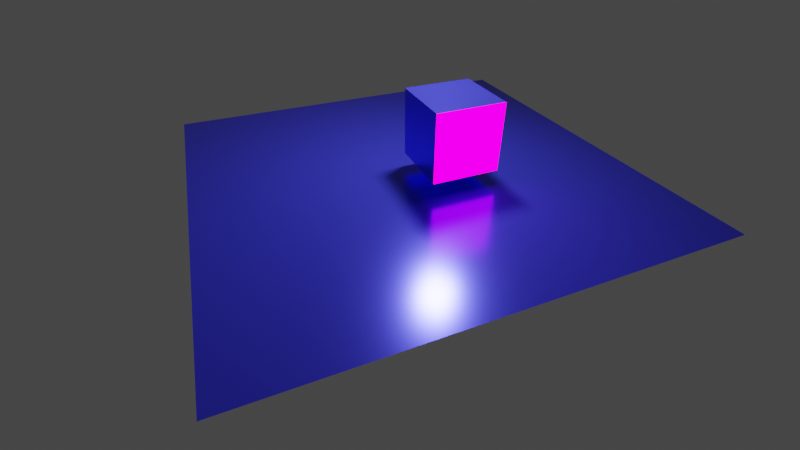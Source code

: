 # Source: emissiveCubeTexture.blend  (saved by Blender 3.6.11; exported with 4.5.12 LTS)
import bpy
from mathutils import Matrix  # noqa: F401  (used for matrix-valued properties, if any)

bpy.ops.wm.read_factory_settings(use_empty=True)
scene = bpy.context.scene
scene.name = 'Scene'

# ---- collections
col_collection = bpy.data.collections.new('Collection'); scene.collection.children.link(col_collection)

# ---- images (referenced by path relative to the original .blend; pixels are not part of the script)
import os
ASSET_DIR = os.environ.get("B2B_ASSET_DIR", "")  # directory of the original .blend (textures are referenced by path, not embedded)
HERE = os.path.dirname(os.path.abspath(__file__))  # packed textures are extracted next to this script under _unpacked/

def load_image(name, relpath, width, height, colorspace="sRGB"):
    """Load a texture the original file referenced (path relative to the .blend, or extracted next to this script)."""
    p = next((c for c in (os.path.join(HERE, relpath), os.path.join(ASSET_DIR, relpath)) if relpath and os.path.exists(c)), "")
    if p:
        img = bpy.data.images.load(p, check_existing=True)
        img.name = name
    else:  # same state as the original file: an image datablock whose file is absent (Cycles renders it pink)
        img = bpy.data.images.new(name, width, height)
        img.source = "FILE"
        img.filepath = "//" + (relpath or name)
    img.colorspace_settings.name = colorspace
    return img
img_texture_png = load_image('texture.png', 'texture.png', 1024, 1024, 'sRGB')

# ---- materials (node trees are filled in below, after node groups)
mat_bluemetallic = bpy.data.materials.new('blueMetallic')
mat_bluemetallic.diffuse_color = (0.04203, 0.04203, 0.04203, 1.0)
mat_emissivetexture = bpy.data.materials.new('EmissiveTexture')
mat_emissivetexture.diffuse_color = (0.0, 0.0, 0.0, 1.0)

# ---- material node trees
mat_bluemetallic.use_nodes = True; mat_bluemetallic.node_tree.nodes.clear()
_N = mat_bluemetallic.node_tree.nodes; _L = mat_bluemetallic.node_tree.links
n0 = _N.new('ShaderNodeBsdfPrincipled'); n0.name = 'Principled BSDF'; n0.location = (10, 300)
n0.distribution = 'GGX'
n0.subsurface_method = 'RANDOM_WALK_SKIN'
n0.inputs[0].default_value = (0.06782, 0.07015, 1.0, 1.0)
n0.inputs[1].default_value = 0.6895
n0.inputs[2].default_value = 0.2053
n0.inputs[3].default_value = 1.45
n0.inputs[27].default_value = (0.0, 0.0, 0.0, 1.0)
n0.inputs[28].default_value = 1.0
n1 = _N.new('ShaderNodeOutputMaterial'); n1.name = 'Material Output'; n1.location = (320, 270)
_L.new(n0.outputs[0], n1.inputs[0])
n1.is_active_output = True
mat_emissivetexture.use_nodes = True; mat_emissivetexture.node_tree.nodes.clear()
_N = mat_emissivetexture.node_tree.nodes; _L = mat_emissivetexture.node_tree.links
n0 = _N.new('ShaderNodeOutputMaterial'); n0.name = 'Material Output'; n0.location = (320, 270)
n1 = _N.new('ShaderNodeEmission'); n1.name = 'Emission'; n1.location = (10, 300)
n1.inputs[1].default_value = 4.3
n2 = _N.new('ShaderNodeTexImage'); n2.name = 'Image Texture'; n2.location = (-280, 280)
n2.image = img_texture_png
_L.new(n1.outputs[0], n0.inputs[0])
_L.new(n2.outputs[0], n1.inputs[0])
n0.is_active_output = True

# ---- world
world_world = bpy.data.worlds.new('World'); scene.world = world_world
world_world.use_nodes = True; world_world.node_tree.nodes.clear()
_N = world_world.node_tree.nodes; _L = world_world.node_tree.links
n0 = _N.new('ShaderNodeOutputWorld'); n0.name = 'World Output'; n0.location = (300, 300)
n1 = _N.new('ShaderNodeBackground'); n1.name = 'Background'; n1.location = (10, 300)
n1.inputs[0].default_value = (0.05088, 0.05088, 0.05088, 1.0)
_L.new(n1.outputs[0], n0.inputs[0])
n0.is_active_output = True
world_world.color = (0.05088, 0.05088, 0.05088)
world_world.use_sun_shadow = False
world_world.sun_shadow_jitter_overblur = 0.0

# ---- cameras
cam_camera = bpy.data.cameras.new('Camera')
cam_camera.lens = 20.0

# ---- lights
light_area = bpy.data.lights.new('Area', 'AREA')
light_area.transmission_factor = 0.0
light_area.energy = 785.4
light_area.shadow_maximum_resolution = 0.006
light_area.use_absolute_resolution = True
light_area.size = 1.0
light_area.size_y = 1.0

# ---- meshes
me_emissivecubewithtexture = bpy.data.meshes.new('EmissiveCubeWithTexture')
me_emissivecubewithtexture.from_pydata([(1.0, 1.0, 1.0), (1.0, 1.0, 1.0), (1.0, 1.0, 1.0), (1.0, 1.0, -1.0), (1.0, 1.0, -1.0), (1.0, 1.0, -1.0), (1.0, -1.0, 1.0), (1.0, -1.0, 1.0), (1.0, -1.0, -1.0), (1.0, -1.0, -1.0), (-1.0, 1.0, 1.0), (-1.0, 1.0, 1.0), (-1.0, 1.0, 1.0), (-1.0, 1.0, -1.0), (-1.0, 1.0, -1.0), (-1.0, 1.0, -1.0), (-1.0, -1.0, 1.0), (-1.0, -1.0, 1.0), (-1.0, -1.0, -1.0), (-1.0, -1.0, -1.0), (1.0, -1.0, 1.0), (1.0, -1.0, -1.0), (-1.0, -1.0, 1.0), (-1.0, -1.0, -1.0)], [], [(1, 12, 17), (1, 17, 6), (18, 16, 10), (18, 10, 13), (14, 3, 8), (14, 8, 19), (5, 2, 7), (5, 7, 9), (15, 11, 0), (15, 0, 4), (21, 20, 22), (21, 22, 23)])
me_emissivecubewithtexture.polygons.foreach_set('material_index', [0, 0, 0, 0, 0, 0, 0, 0, 0, 0, 1, 1])
_uv = me_emissivecubewithtexture.uv_layers.new(name='UVMap')
_uv.uv.foreach_set('vector', [0.625, 0.5, 0.875, 0.5, 0.875, 0.75, 0.625, 0.5, 0.875, 0.75, 0.625, 0.75, 0.375, 0.0, 0.625, 0.0, 0.625, 0.25, 0.375, 0.0, 0.625, 0.25, 0.375, 0.25, 0.125, 0.5, 0.375, 0.5, 0.375, 0.75, 0.125, 0.5, 0.375, 0.75, 0.125, 0.75, 0.375, 0.5, 0.625, 0.5, 0.625, 0.75, 0.375, 0.5, 0.625, 0.75, 0.375, 0.75, 0.375, 0.25, 0.625, 0.25, 0.625, 0.5, 0.375, 0.25, 0.625, 0.5, 0.375, 0.5, 0.375, 0.75, 0.625, 0.75, 0.625, 1.0, 0.375, 0.75, 0.625, 1.0, 0.375, 1.0])
me_emissivecubewithtexture.materials.append(mat_bluemetallic)
me_emissivecubewithtexture.materials.append(mat_emissivetexture)
me_emissivecubewithtexture.use_remesh_fix_poles = True
me_emissivecubewithtexture.use_remesh_preserve_attributes = False
me_emissivecubewithtexture.update()
me_emissivecubewithtexture.normals_split_custom_set([tuple(v) for v in zip(*[iter([0.0, 0.0, 1.0, 0.0, 0.0, 1.0, 0.0, 0.0, 1.0, 0.0, 0.0, 1.0, 0.0, 0.0, 1.0, 0.0, 0.0, 1.0, -1.0, 0.0, 0.0, -1.0, 0.0, 0.0, -1.0, 0.0, 0.0, -1.0, 0.0, 0.0, -1.0, 0.0, 0.0, -1.0, 0.0, 0.0, 0.0, 0.0, -1.0, 0.0, 0.0, -1.0, 0.0, 0.0, -1.0, 0.0, 0.0, -1.0, 0.0, 0.0, -1.0, 0.0, 0.0, -1.0, 1.0, 0.0, 0.0, 1.0, 0.0, 0.0, 1.0, 0.0, 0.0, 1.0, 0.0, 0.0, 1.0, 0.0, 0.0, 1.0, 0.0, 0.0, 0.0, 1.0, 0.0, 0.0, 1.0, 0.0, 0.0, 1.0, 0.0, 0.0, 1.0, 0.0, 0.0, 1.0, 0.0, 0.0, 1.0, 0.0, 0.0, -1.0, 0.0, 0.0, -1.0, 0.0, 0.0, -1.0, 0.0, 0.0, -1.0, 0.0, 0.0, -1.0, 0.0, 0.0, -1.0, 0.0])] * 3)])
me_plane = bpy.data.meshes.new('Plane')
me_plane.from_pydata([(-1.0, -1.0, 0.0), (1.0, -1.0, 0.0), (-1.0, 1.0, 0.0), (1.0, 1.0, 0.0)], [], [(0, 1, 3, 2)])
_uv = me_plane.uv_layers.new(name='UVMap')
_uv.uv.foreach_set('vector', [0.0, 0.0, 1.0, 0.0, 1.0, 1.0, 0.0, 1.0])
me_plane.materials.append(mat_bluemetallic)
me_plane.update()

# ---- objects
ob_cubetexture = bpy.data.objects.new('CubeTexture', me_emissivecubewithtexture)
ob_plane = bpy.data.objects.new('Plane', me_plane)
ob_camera = bpy.data.objects.new('Camera', cam_camera)
ob_area = bpy.data.objects.new('Area', light_area)

# ---- transforms, parenting, visibility, modifiers, constraints
ob_cubetexture.location = (0.0, 0.0, 0.0)
ob_cubetexture.rotation_mode = 'QUATERNION'
ob_cubetexture.rotation_quaternion = (1.0, 0.0, 0.0, 0.0)
ob_plane.location = (-0.9872, 0.7776, -1.432)
ob_plane.scale = (6.315, 6.232, 1.0)
ob_camera.location = (-5.723, -10.24, 5.275)
ob_camera.rotation_euler = (0.9344, 0.005331, -0.3882)
ob_area.location = (0.5973, 1.448, 5.324)
ob_area.rotation_euler = (0.0, 0.7466, 0.5112)

# ---- collection membership
scene.collection.objects.link(ob_cubetexture)
col_collection.objects.link(ob_plane)
col_collection.objects.link(ob_camera)
col_collection.objects.link(ob_area)

# ---- scene / render settings (as saved in the file)
scene.camera = ob_camera
scene.frame_start = 1; scene.frame_end = 250; scene.frame_set(1)
scene.render.engine = 'CYCLES'
scene.cycles.sampling_pattern = 'TABULATED_SOBOL'
scene.cycles.use_light_tree = False
scene.view_settings.view_transform = 'Filmic'
bpy.context.view_layer.update()
